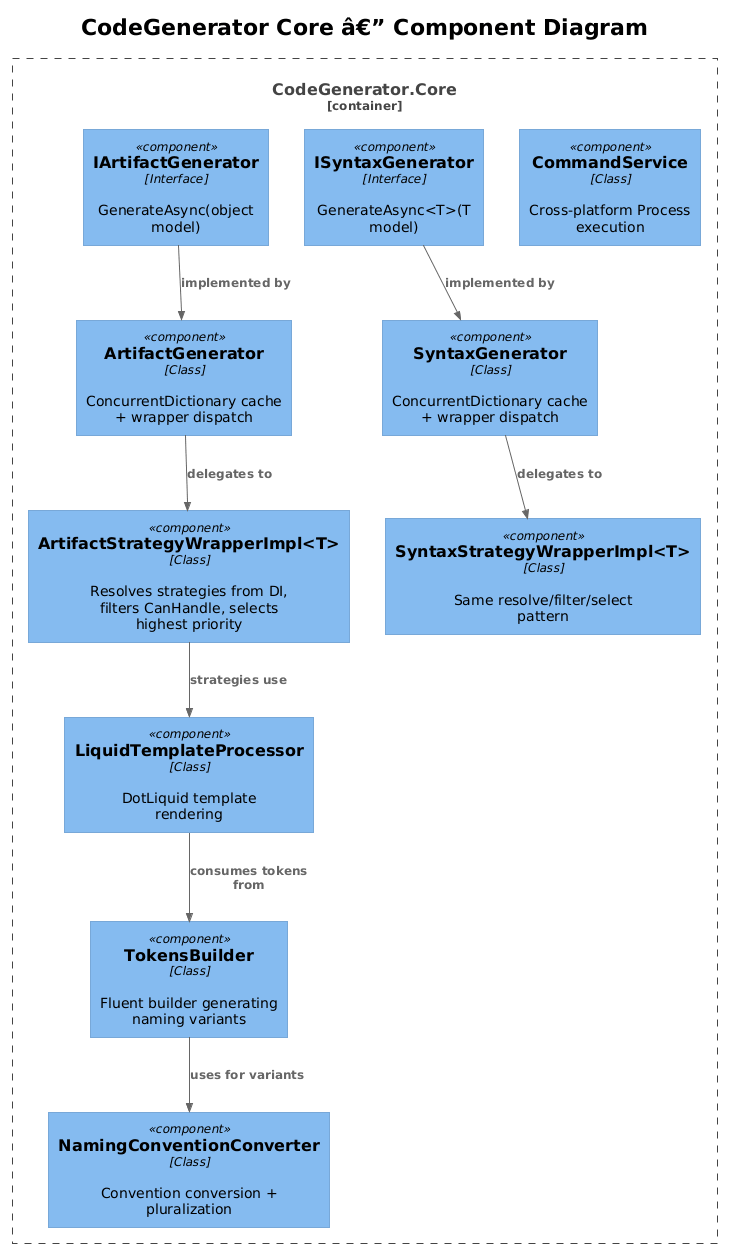

The diagram above was rendered by PlantUML. Its source (embedded in the PNG):
@startuml
!theme plain
!include <C4/C4_Component>

title CodeGenerator Core â€” Component Diagram

Container_Boundary(core, "CodeGenerator.Core") {
    Component(iag, "IArtifactGenerator", "Interface", "GenerateAsync(object model)")
    Component(ag, "ArtifactGenerator", "Class", "ConcurrentDictionary cache + wrapper dispatch")
    Component(aswi, "ArtifactStrategyWrapperImpl<T>", "Class", "Resolves strategies from DI, filters CanHandle, selects highest priority")

    Component(isg, "ISyntaxGenerator", "Interface", "GenerateAsync<T>(T model)")
    Component(sg, "SyntaxGenerator", "Class", "ConcurrentDictionary cache + wrapper dispatch")
    Component(sswi, "SyntaxStrategyWrapperImpl<T>", "Class", "Same resolve/filter/select pattern")

    Component(tp, "LiquidTemplateProcessor", "Class", "DotLiquid template rendering")
    Component(tb, "TokensBuilder", "Class", "Fluent builder generating naming variants")
    Component(ncc, "NamingConventionConverter", "Class", "Convention conversion + pluralization")

    Component(cs, "CommandService", "Class", "Cross-platform Process execution")
}

Rel(iag, ag, "implemented by")
Rel(ag, aswi, "delegates to")
Rel(isg, sg, "implemented by")
Rel(sg, sswi, "delegates to")
Rel(tb, ncc, "uses for variants")
Rel(tp, tb, "consumes tokens from")
Rel(aswi, tp, "strategies use")
@enduml